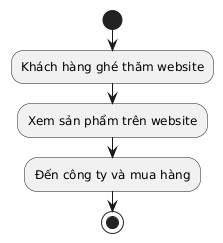

The diagram above was rendered by PlantUML. Its source (embedded in the PNG):
@startuml
start
:Khách hàng ghé thăm website;
:Xem sản phẩm trên website;
:Đến công ty và mua hàng;
stop
@enduml